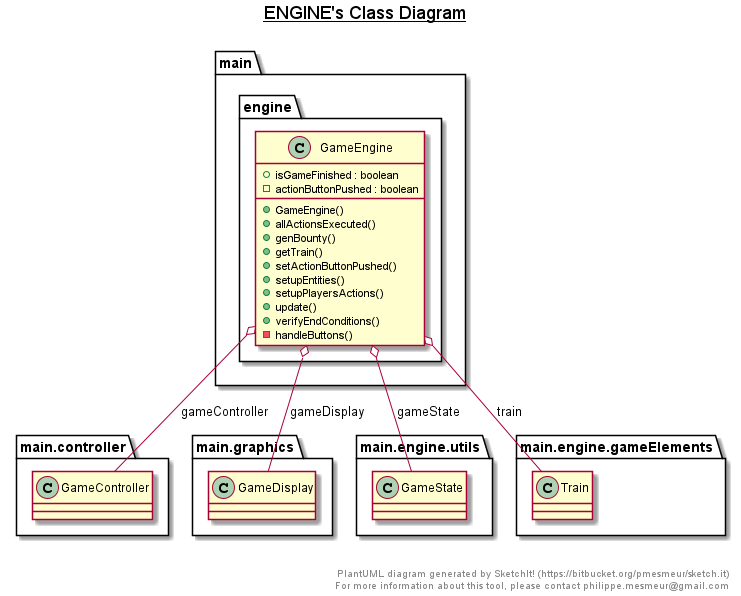

The diagram above was rendered by PlantUML. Its source (embedded in the PNG):
@startuml

title __ENGINE's Class Diagram__\n

  namespace main {
    namespace engine {
      class main.engine.GameEngine {
          + isGameFinished : boolean
          - actionButtonPushed : boolean
          + GameEngine()
          + allActionsExecuted()
          + genBounty()
          + getTrain()
          + setActionButtonPushed()
          + setupEntities()
          + setupPlayersActions()
          + update()
          + verifyEndConditions()
          - handleButtons()
      }
    }
  }
  

  main.engine.GameEngine o-- main.controller.GameController : gameController
  main.engine.GameEngine o-- main.graphics.GameDisplay : gameDisplay
  main.engine.GameEngine o-- main.engine.utils.GameState : gameState
  main.engine.GameEngine o-- main.engine.gameElements.Train : train


right footer


PlantUML diagram generated by SketchIt! (https://bitbucket.org/pmesmeur/sketch.it)
For more information about this tool, please contact philippe.mesmeur@gmail.com
endfooter

@enduml